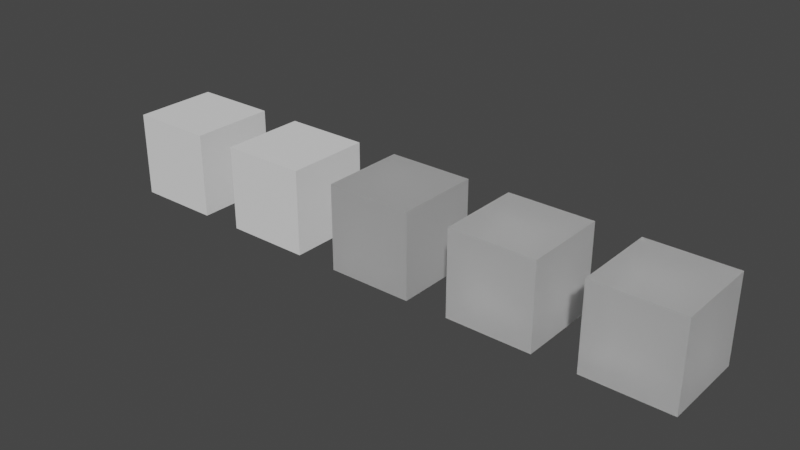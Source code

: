 # Source: 17_ior.blend  (saved by Blender 4.0.25; exported with 4.5.12 LTS)
import bpy
from mathutils import Matrix  # noqa: F401  (used for matrix-valued properties, if any)

bpy.ops.wm.read_factory_settings(use_empty=True)
scene = bpy.context.scene
scene.name = 'Scene'

# ---- collections
col_collection = bpy.data.collections.new('Collection'); scene.collection.children.link(col_collection)

# ---- materials (node trees are filled in below, after node groups)
mat_pbr = bpy.data.materials.new('pbr')
mat_pbr.alpha_threshold = 0.0
mat_pbr.use_transparent_shadow = False
mat_pbr.line_color = (0.0, 0.0, 0.0, 1.0)
mat_ior_2_no_transmission = bpy.data.materials.new('ior_2_no_transmission')
mat_ior_2_no_transmission.alpha_threshold = 0.0
mat_ior_2_no_transmission.use_transparent_shadow = False
mat_ior_2_no_transmission.line_color = (0.0, 0.0, 0.0, 1.0)
mat_ior_2 = bpy.data.materials.new('ior_2')
mat_ior_2.alpha_threshold = 0.0
mat_ior_2.use_transparent_shadow = False
mat_ior_2.line_color = (0.0, 0.0, 0.0, 1.0)
mat_ior_1_45 = bpy.data.materials.new('ior_1.45')
mat_ior_1_45.alpha_threshold = 0.0
mat_ior_1_45.use_transparent_shadow = False
mat_ior_1_45.line_color = (0.0, 0.0, 0.0, 1.0)
mat_ior_1_5 = bpy.data.materials.new('ior_1.5')
mat_ior_1_5.alpha_threshold = 0.0
mat_ior_1_5.use_transparent_shadow = False
mat_ior_1_5.line_color = (0.0, 0.0, 0.0, 1.0)

# ---- material node trees
mat_pbr.use_nodes = True; mat_pbr.node_tree.nodes.clear()
_N = mat_pbr.node_tree.nodes; _L = mat_pbr.node_tree.links
n0 = _N.new('ShaderNodeOutputMaterial'); n0.name = 'Material Output'; n0.location = (300, 300)
n1 = _N.new('ShaderNodeBsdfPrincipled'); n1.name = 'Principled BSDF'; n1.location = (10, 300)
n1.distribution = 'GGX'
n1.subsurface_method = 'RANDOM_WALK_SKIN'
n1.inputs[2].default_value = 0.4
n1.inputs[3].default_value = 1.45
n1.inputs[10].default_value = 0.0
n1.inputs[13].default_value = 0.0
n1.inputs[27].default_value = (0.0, 0.0, 0.0, 1.0)
n1.inputs[28].default_value = 1.0
_L.new(n1.outputs[0], n0.inputs[0])
n0.is_active_output = True
mat_ior_2_no_transmission.use_nodes = True; mat_ior_2_no_transmission.node_tree.nodes.clear()
_N = mat_ior_2_no_transmission.node_tree.nodes; _L = mat_ior_2_no_transmission.node_tree.links
n0 = _N.new('ShaderNodeOutputMaterial'); n0.name = 'Material Output'; n0.location = (300, 300)
n1 = _N.new('ShaderNodeBsdfPrincipled'); n1.name = 'Principled BSDF'; n1.location = (10, 300)
n1.distribution = 'GGX'
n1.subsurface_method = 'RANDOM_WALK_SKIN'
n1.inputs[2].default_value = 0.4
n1.inputs[3].default_value = 2.0
n1.inputs[10].default_value = 0.0
n1.inputs[13].default_value = 0.0
n1.inputs[27].default_value = (0.0, 0.0, 0.0, 1.0)
n1.inputs[28].default_value = 1.0
_L.new(n1.outputs[0], n0.inputs[0])
n0.is_active_output = True
mat_ior_2.use_nodes = True; mat_ior_2.node_tree.nodes.clear()
_N = mat_ior_2.node_tree.nodes; _L = mat_ior_2.node_tree.links
n0 = _N.new('ShaderNodeOutputMaterial'); n0.name = 'Material Output'; n0.location = (300, 300)
n1 = _N.new('ShaderNodeBsdfPrincipled'); n1.name = 'Principled BSDF'; n1.location = (10, 300)
n1.distribution = 'GGX'
n1.subsurface_method = 'RANDOM_WALK_SKIN'
n1.inputs[2].default_value = 0.4
n1.inputs[3].default_value = 2.0
n1.inputs[10].default_value = 0.0
n1.inputs[18].default_value = 0.5
n1.inputs[27].default_value = (0.0, 0.0, 0.0, 1.0)
n1.inputs[28].default_value = 1.0
_L.new(n1.outputs[0], n0.inputs[0])
n0.is_active_output = True
mat_ior_1_45.use_nodes = True; mat_ior_1_45.node_tree.nodes.clear()
_N = mat_ior_1_45.node_tree.nodes; _L = mat_ior_1_45.node_tree.links
n0 = _N.new('ShaderNodeOutputMaterial'); n0.name = 'Material Output'; n0.location = (300, 300)
n1 = _N.new('ShaderNodeBsdfPrincipled'); n1.name = 'Principled BSDF'; n1.location = (10, 300)
n1.distribution = 'GGX'
n1.subsurface_method = 'RANDOM_WALK_SKIN'
n1.inputs[2].default_value = 0.4
n1.inputs[3].default_value = 1.45
n1.inputs[10].default_value = 0.0
n1.inputs[18].default_value = 0.5
n1.inputs[27].default_value = (0.0, 0.0, 0.0, 1.0)
n1.inputs[28].default_value = 1.0
_L.new(n1.outputs[0], n0.inputs[0])
n0.is_active_output = True
mat_ior_1_5.use_nodes = True; mat_ior_1_5.node_tree.nodes.clear()
_N = mat_ior_1_5.node_tree.nodes; _L = mat_ior_1_5.node_tree.links
n0 = _N.new('ShaderNodeOutputMaterial'); n0.name = 'Material Output'; n0.location = (300, 300)
n1 = _N.new('ShaderNodeBsdfPrincipled'); n1.name = 'Principled BSDF'; n1.location = (10, 300)
n1.distribution = 'GGX'
n1.subsurface_method = 'RANDOM_WALK_SKIN'
n1.inputs[2].default_value = 0.4
n1.inputs[10].default_value = 0.0
n1.inputs[18].default_value = 0.5
n1.inputs[27].default_value = (0.0, 0.0, 0.0, 1.0)
n1.inputs[28].default_value = 1.0
_L.new(n1.outputs[0], n0.inputs[0])
n0.is_active_output = True

# ---- world
world_world = bpy.data.worlds.new('World'); scene.world = world_world
world_world.use_nodes = True; world_world.node_tree.nodes.clear()
_N = world_world.node_tree.nodes; _L = world_world.node_tree.links
n0 = _N.new('ShaderNodeOutputWorld'); n0.name = 'World Output'; n0.location = (300, 300)
n1 = _N.new('ShaderNodeBackground'); n1.name = 'Background'; n1.location = (10, 300)
n1.inputs[0].default_value = (0.05088, 0.05088, 0.05088, 1.0)
_L.new(n1.outputs[0], n0.inputs[0])
n0.is_active_output = True
world_world.color = (0.05088, 0.05088, 0.05088)
world_world.use_sun_shadow = False
world_world.sun_shadow_jitter_overblur = 0.0

# ---- meshes
me_cube = bpy.data.meshes.new('Cube')
me_cube.from_pydata([(1.0, 1.0, 1.0), (1.0, 1.0, -1.0), (1.0, -1.0, 1.0), (1.0, -1.0, -1.0), (-1.0, 1.0, 1.0), (-1.0, 1.0, -1.0), (-1.0, -1.0, 1.0), (-1.0, -1.0, -1.0)], [], [(0, 4, 6, 2), (3, 2, 6, 7), (7, 6, 4, 5), (5, 1, 3, 7), (1, 0, 2, 3), (5, 4, 0, 1)])
_uv = me_cube.uv_layers.new(name='UVMap')
_uv.uv.foreach_set('vector', [0.625, 0.5, 0.875, 0.5, 0.875, 0.75, 0.625, 0.75, 0.375, 0.75, 0.625, 0.75, 0.625, 1.0, 0.375, 1.0, 0.375, 0.0, 0.625, 0.0, 0.625, 0.25, 0.375, 0.25, 0.125, 0.5, 0.375, 0.5, 0.375, 0.75, 0.125, 0.75, 0.375, 0.5, 0.625, 0.5, 0.625, 0.75, 0.375, 0.75, 0.375, 0.25, 0.625, 0.25, 0.625, 0.5, 0.375, 0.5])
me_cube.materials.append(mat_pbr)
me_cube.use_mirror_vertex_groups = False
me_cube.update()
me_cube_001 = bpy.data.meshes.new('Cube.001')
me_cube_001.from_pydata([(1.0, 1.0, 1.0), (1.0, 1.0, -1.0), (1.0, -1.0, 1.0), (1.0, -1.0, -1.0), (-1.0, 1.0, 1.0), (-1.0, 1.0, -1.0), (-1.0, -1.0, 1.0), (-1.0, -1.0, -1.0)], [], [(0, 4, 6, 2), (3, 2, 6, 7), (7, 6, 4, 5), (5, 1, 3, 7), (1, 0, 2, 3), (5, 4, 0, 1)])
_uv = me_cube_001.uv_layers.new(name='UVMap')
_uv.uv.foreach_set('vector', [0.625, 0.5, 0.875, 0.5, 0.875, 0.75, 0.625, 0.75, 0.375, 0.75, 0.625, 0.75, 0.625, 1.0, 0.375, 1.0, 0.375, 0.0, 0.625, 0.0, 0.625, 0.25, 0.375, 0.25, 0.125, 0.5, 0.375, 0.5, 0.375, 0.75, 0.125, 0.75, 0.375, 0.5, 0.625, 0.5, 0.625, 0.75, 0.375, 0.75, 0.375, 0.25, 0.625, 0.25, 0.625, 0.5, 0.375, 0.5])
me_cube_001.materials.append(mat_ior_2_no_transmission)
me_cube_001.use_mirror_vertex_groups = False
me_cube_001.update()
me_cube_002 = bpy.data.meshes.new('Cube.002')
me_cube_002.from_pydata([(1.0, 1.0, 1.0), (1.0, 1.0, -1.0), (1.0, -1.0, 1.0), (1.0, -1.0, -1.0), (-1.0, 1.0, 1.0), (-1.0, 1.0, -1.0), (-1.0, -1.0, 1.0), (-1.0, -1.0, -1.0)], [], [(0, 4, 6, 2), (3, 2, 6, 7), (7, 6, 4, 5), (5, 1, 3, 7), (1, 0, 2, 3), (5, 4, 0, 1)])
_uv = me_cube_002.uv_layers.new(name='UVMap')
_uv.uv.foreach_set('vector', [0.625, 0.5, 0.875, 0.5, 0.875, 0.75, 0.625, 0.75, 0.375, 0.75, 0.625, 0.75, 0.625, 1.0, 0.375, 1.0, 0.375, 0.0, 0.625, 0.0, 0.625, 0.25, 0.375, 0.25, 0.125, 0.5, 0.375, 0.5, 0.375, 0.75, 0.125, 0.75, 0.375, 0.5, 0.625, 0.5, 0.625, 0.75, 0.375, 0.75, 0.375, 0.25, 0.625, 0.25, 0.625, 0.5, 0.375, 0.5])
me_cube_002.materials.append(mat_ior_2)
me_cube_002.use_mirror_vertex_groups = False
me_cube_002.update()
me_cube_003 = bpy.data.meshes.new('Cube.003')
me_cube_003.from_pydata([(1.0, 1.0, 1.0), (1.0, 1.0, -1.0), (1.0, -1.0, 1.0), (1.0, -1.0, -1.0), (-1.0, 1.0, 1.0), (-1.0, 1.0, -1.0), (-1.0, -1.0, 1.0), (-1.0, -1.0, -1.0)], [], [(0, 4, 6, 2), (3, 2, 6, 7), (7, 6, 4, 5), (5, 1, 3, 7), (1, 0, 2, 3), (5, 4, 0, 1)])
_uv = me_cube_003.uv_layers.new(name='UVMap')
_uv.uv.foreach_set('vector', [0.625, 0.5, 0.875, 0.5, 0.875, 0.75, 0.625, 0.75, 0.375, 0.75, 0.625, 0.75, 0.625, 1.0, 0.375, 1.0, 0.375, 0.0, 0.625, 0.0, 0.625, 0.25, 0.375, 0.25, 0.125, 0.5, 0.375, 0.5, 0.375, 0.75, 0.125, 0.75, 0.375, 0.5, 0.625, 0.5, 0.625, 0.75, 0.375, 0.75, 0.375, 0.25, 0.625, 0.25, 0.625, 0.5, 0.375, 0.5])
me_cube_003.materials.append(mat_ior_1_45)
me_cube_003.use_mirror_vertex_groups = False
me_cube_003.update()
me_cube_004 = bpy.data.meshes.new('Cube.004')
me_cube_004.from_pydata([(1.0, 1.0, 1.0), (1.0, 1.0, -1.0), (1.0, -1.0, 1.0), (1.0, -1.0, -1.0), (-1.0, 1.0, 1.0), (-1.0, 1.0, -1.0), (-1.0, -1.0, 1.0), (-1.0, -1.0, -1.0)], [], [(0, 4, 6, 2), (3, 2, 6, 7), (7, 6, 4, 5), (5, 1, 3, 7), (1, 0, 2, 3), (5, 4, 0, 1)])
_uv = me_cube_004.uv_layers.new(name='UVMap')
_uv.uv.foreach_set('vector', [0.625, 0.5, 0.875, 0.5, 0.875, 0.75, 0.625, 0.75, 0.375, 0.75, 0.625, 0.75, 0.625, 1.0, 0.375, 1.0, 0.375, 0.0, 0.625, 0.0, 0.625, 0.25, 0.375, 0.25, 0.125, 0.5, 0.375, 0.5, 0.375, 0.75, 0.125, 0.75, 0.375, 0.5, 0.625, 0.5, 0.625, 0.75, 0.375, 0.75, 0.375, 0.25, 0.625, 0.25, 0.625, 0.5, 0.375, 0.5])
me_cube_004.materials.append(mat_ior_1_5)
me_cube_004.use_mirror_vertex_groups = False
me_cube_004.update()

# ---- objects
ob_pbr_001 = bpy.data.objects.new('pbr.001', me_cube)
ob_pbr_002 = bpy.data.objects.new('pbr.002', me_cube_001)
ob_pbr_003 = bpy.data.objects.new('pbr.003', me_cube_002)
ob_pbr_004 = bpy.data.objects.new('pbr.004', me_cube_003)
ob_pbr = bpy.data.objects.new('pbr', me_cube_004)

# ---- transforms, parenting, visibility, modifiers, constraints
ob_pbr_001.location = (0.0, 0.0, 0.0)
ob_pbr_001.lock_rotations_4d = False
ob_pbr_001.empty_display_type = 'ARROWS'
ob_pbr_001.lineart.crease_threshold = 0.0
ob_pbr_002.location = (3.0, 0.0, 0.0)
ob_pbr_002.lock_rotations_4d = False
ob_pbr_002.empty_display_type = 'ARROWS'
ob_pbr_002.lineart.crease_threshold = 0.0
ob_pbr_003.location = (6.0, 0.0, 0.0)
ob_pbr_003.lock_rotations_4d = False
ob_pbr_003.empty_display_type = 'ARROWS'
ob_pbr_003.lineart.crease_threshold = 0.0
ob_pbr_004.location = (9.0, 0.0, 0.0)
ob_pbr_004.lock_rotations_4d = False
ob_pbr_004.empty_display_type = 'ARROWS'
ob_pbr_004.lineart.crease_threshold = 0.0
ob_pbr.location = (12.0, 0.0, 0.0)
ob_pbr.lock_rotations_4d = False
ob_pbr.empty_display_type = 'ARROWS'
ob_pbr.lineart.crease_threshold = 0.0

# ---- collection membership
col_collection.objects.link(ob_pbr_001)
col_collection.objects.link(ob_pbr_002)
col_collection.objects.link(ob_pbr_003)
col_collection.objects.link(ob_pbr_004)
col_collection.objects.link(ob_pbr)

# ---- scene / render settings (as saved in the file)
scene.frame_start = 1; scene.frame_end = 250; scene.frame_set(1)
scene.render.engine = 'BLENDER_EEVEE_NEXT'
scene.cycles.sampling_pattern = 'TABULATED_SOBOL'
scene.cycles.use_light_tree = False
scene.view_settings.view_transform = 'Filmic'
bpy.context.view_layer.update()

# ---- added for rendering (the .blend has no active camera and no usable light): camera, sun
cam_auto = bpy.data.cameras.new('AutoCamera')
cam_auto.lens = 50.0
cam_auto.sensor_width = 36.0
cam_auto.clip_end = 1000.0
ob_auto_camera = bpy.data.objects.new('AutoCamera', cam_auto)
scene.collection.objects.link(ob_auto_camera)
ob_auto_camera.location = (19.2149, -15.8578, 10.5719)
ob_auto_camera.rotation_euler = (1.09748, -7.21219e-08, 0.694738)
scene.camera = ob_auto_camera
light_auto_sun = bpy.data.lights.new('AutoSun', 'SUN')
light_auto_sun.energy = 3.0
light_auto_sun.angle = 0.0523599
ob_auto_sun = bpy.data.objects.new('AutoSun', light_auto_sun)
scene.collection.objects.link(ob_auto_sun)
ob_auto_sun.rotation_euler = (0.872665, 0.174533, 0.523599)
bpy.context.view_layer.update()
